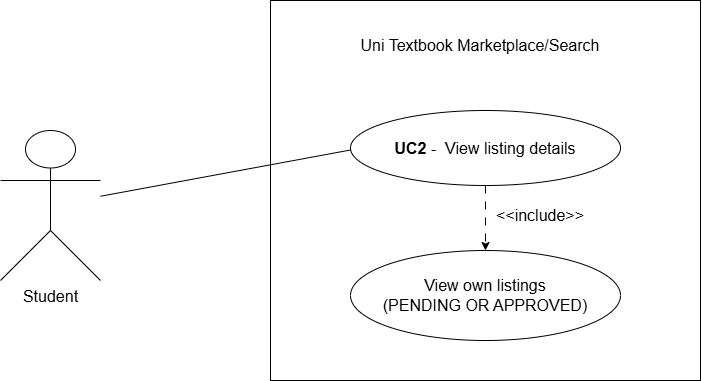

The diagram above was exported from draw.io. Its source (the exported page's mxGraphModel, read from the mxfile embedded in the PNG):
<mxGraphModel dx="1290" dy="-272" grid="1" gridSize="10" guides="1" tooltips="1" connect="1" arrows="1" fold="1" page="1" pageScale="1" pageWidth="850" pageHeight="1100" math="0" shadow="0">
  <root>
    <mxCell id="0" />
    <mxCell id="1" parent="0" />
    <mxCell id="uS4oBmK4UuoRqVgyWqLC-71" parent="1" style="shape=umlActor;verticalLabelPosition=bottom;verticalAlign=top;html=1;outlineConnect=0;" value="&lt;font style=&quot;font-size: 16px;&quot;&gt;Student&lt;/font&gt;" vertex="1">
      <mxGeometry height="150" width="100" y="2070" as="geometry" />
    </mxCell>
    <mxCell id="uS4oBmK4UuoRqVgyWqLC-83" parent="1" style="rounded=0;whiteSpace=wrap;html=1;" value="" vertex="1">
      <mxGeometry height="380" width="430" x="270" y="1940" as="geometry" />
    </mxCell>
    <mxCell id="uS4oBmK4UuoRqVgyWqLC-85" parent="1" style="text;html=1;whiteSpace=wrap;strokeColor=none;fillColor=none;align=center;verticalAlign=middle;rounded=0;" value="&lt;font style=&quot;font-size: 16px;&quot;&gt;Uni Textbook Marketplace/Search&lt;/font&gt;" vertex="1">
      <mxGeometry height="30" width="340" x="310" y="1970" as="geometry" />
    </mxCell>
    <mxCell id="uS4oBmK4UuoRqVgyWqLC-87" parent="1" style="ellipse;whiteSpace=wrap;html=1;" value="" vertex="1">
      <mxGeometry height="75" width="270" x="350" y="2050" as="geometry" />
    </mxCell>
    <mxCell id="uS4oBmK4UuoRqVgyWqLC-88" parent="1" style="text;html=1;whiteSpace=wrap;strokeColor=none;fillColor=none;align=center;verticalAlign=middle;rounded=0;" value="&lt;font style=&quot;font-size: 16px;&quot;&gt;&lt;b&gt;UC2&lt;/b&gt;&amp;nbsp;-&amp;nbsp; View listing details&lt;/font&gt;" vertex="1">
      <mxGeometry height="30" width="230" x="370" y="2072.5" as="geometry" />
    </mxCell>
    <mxCell id="uS4oBmK4UuoRqVgyWqLC-90" parent="1" style="ellipse;whiteSpace=wrap;html=1;" value="" vertex="1">
      <mxGeometry height="90" width="270" x="350" y="2190" as="geometry" />
    </mxCell>
    <mxCell id="uS4oBmK4UuoRqVgyWqLC-91" parent="1" style="text;html=1;whiteSpace=wrap;strokeColor=none;fillColor=none;align=center;verticalAlign=middle;rounded=0;" value="&lt;span style=&quot;font-size: 16px;&quot;&gt;View own listings&lt;/span&gt;&lt;div&gt;&lt;span style=&quot;font-size: 16px;&quot;&gt;(PENDING OR APPROVED)&lt;/span&gt;&lt;/div&gt;" vertex="1">
      <mxGeometry height="30" width="230" x="370" y="2220" as="geometry" />
    </mxCell>
    <mxCell id="uS4oBmK4UuoRqVgyWqLC-92" edge="1" parent="1" source="uS4oBmK4UuoRqVgyWqLC-87" style="endArrow=classic;html=1;rounded=0;entryX=0.5;entryY=0;entryDx=0;entryDy=0;exitX=0.5;exitY=1;exitDx=0;exitDy=0;dashed=1;dashPattern=8 8;" target="uS4oBmK4UuoRqVgyWqLC-90" value="">
      <mxGeometry height="50" relative="1" width="50" as="geometry">
        <mxPoint x="515" y="2172.5" as="sourcePoint" />
        <mxPoint x="565" y="2122.5" as="targetPoint" />
      </mxGeometry>
    </mxCell>
    <mxCell id="uS4oBmK4UuoRqVgyWqLC-93" parent="1" style="text;html=1;whiteSpace=wrap;strokeColor=none;fillColor=none;align=center;verticalAlign=middle;rounded=0;" value="&lt;font style=&quot;font-size: 16px;&quot;&gt;&amp;lt;&amp;lt;include&amp;gt;&amp;gt;&lt;/font&gt;" vertex="1">
      <mxGeometry height="30" width="100" x="490" y="2140" as="geometry" />
    </mxCell>
    <mxCell id="uS4oBmK4UuoRqVgyWqLC-95" edge="1" parent="1" source="uS4oBmK4UuoRqVgyWqLC-71" style="endArrow=none;html=1;rounded=0;entryX=-0.001;entryY=0.464;entryDx=0;entryDy=0;entryPerimeter=0;" value="">
      <mxGeometry relative="1" as="geometry">
        <mxPoint x="-120" y="1500" as="sourcePoint" />
        <mxPoint x="350" y="2089.5" as="targetPoint" />
      </mxGeometry>
    </mxCell>
  </root>
</mxGraphModel>